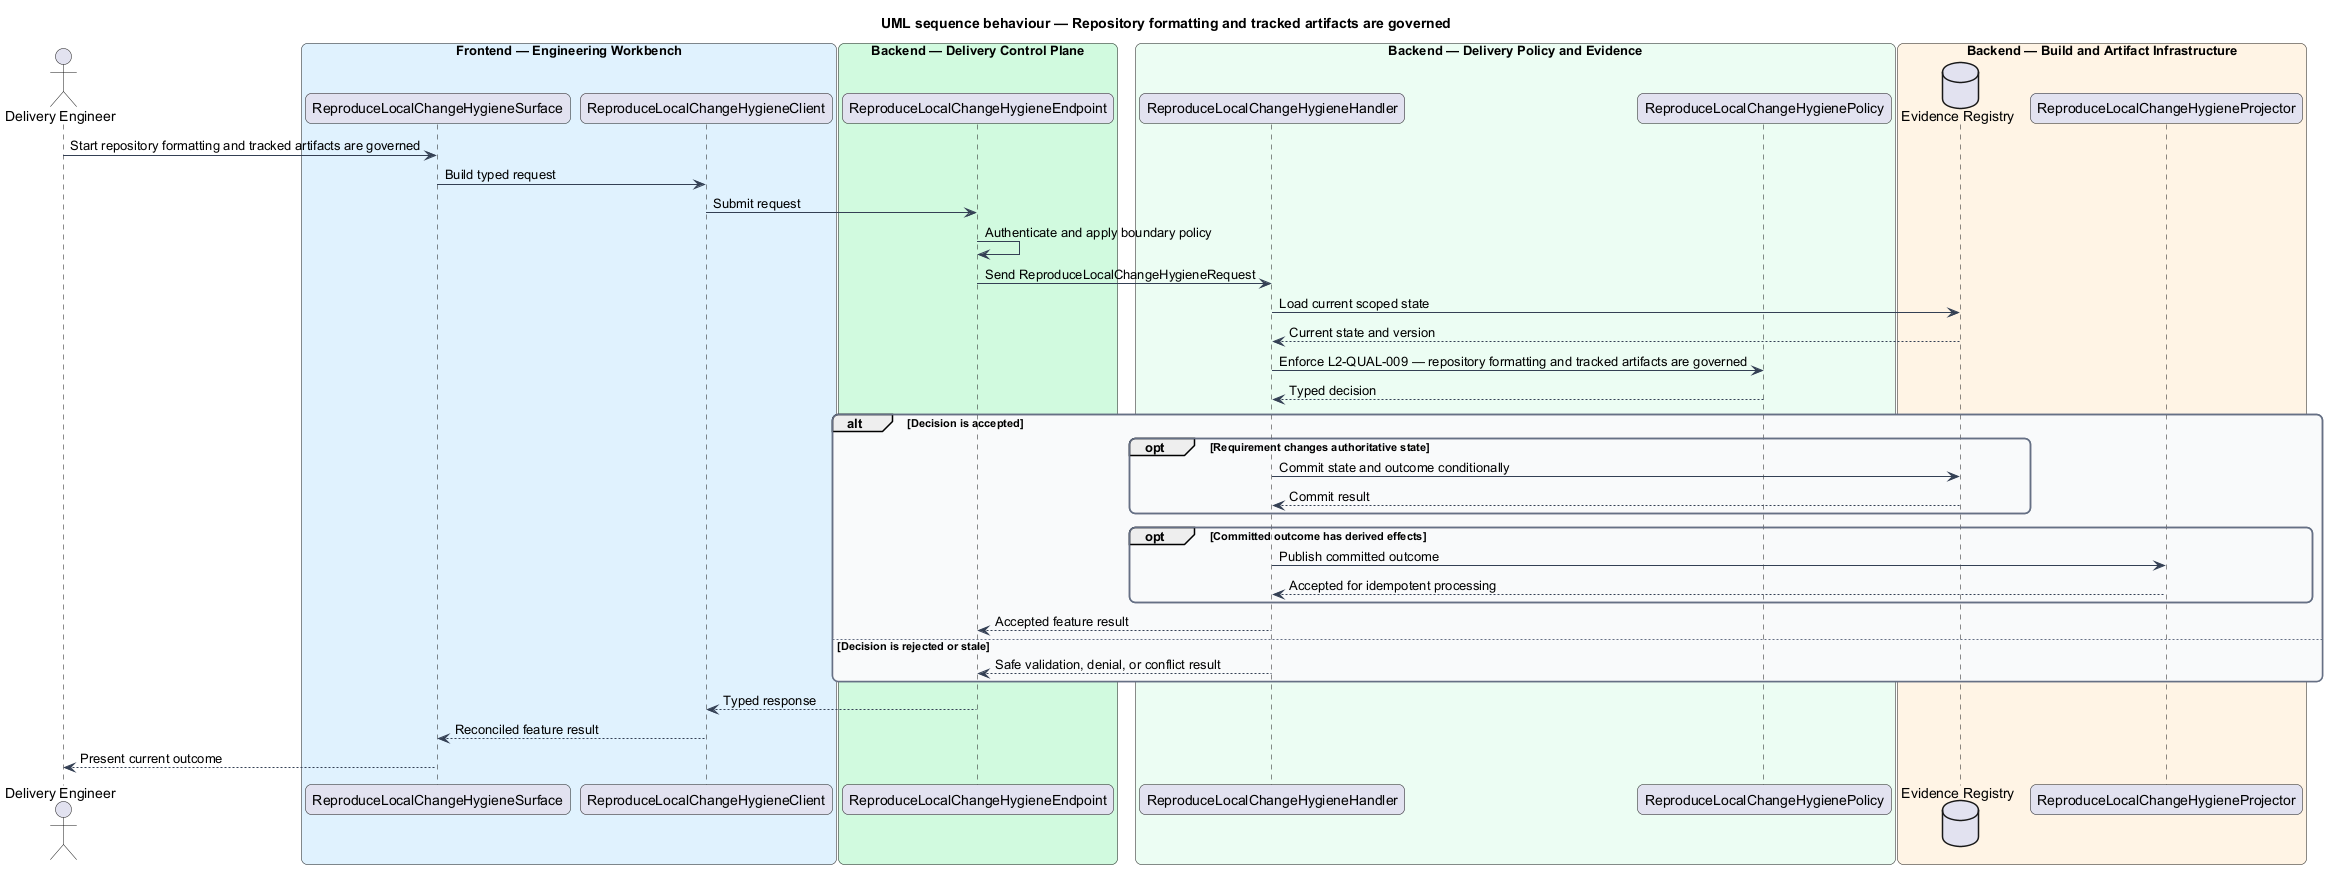

The diagram above was rendered by PlantUML. Its source (embedded in the PNG):
@startuml
title UML sequence behaviour — Repository formatting and tracked artifacts are governed
skinparam backgroundColor #FFFFFF
skinparam shadowing false
skinparam roundcorner 12
skinparam defaultFontName Arial
skinparam ArrowColor #344054
skinparam rectangle {
  BorderColor #344054
  FontColor #101828
}
skinparam package {
  BorderColor #667085
  FontColor #101828
  BackgroundColor #F9FAFB
}
actor "Delivery Engineer" as actor
box "Frontend — Engineering Workbench" #E0F2FE
  participant "ReproduceLocalChangeHygieneSurface" as surface
  participant "ReproduceLocalChangeHygieneClient" as client
end box
box "Backend — Delivery Control Plane" #D1FADF
  participant "ReproduceLocalChangeHygieneEndpoint" as endpoint
end box
box "Backend — Delivery Policy and Evidence" #ECFDF3
  participant "ReproduceLocalChangeHygieneHandler" as handler
  participant "ReproduceLocalChangeHygienePolicy" as policy
end box
box "Backend — Build and Artifact Infrastructure" #FFF4E5
  database "Evidence Registry" as store
  participant "ReproduceLocalChangeHygieneProjector" as projector
end box

actor -> surface : Start repository formatting and tracked artifacts are governed
surface -> client : Build typed request
client -> endpoint : Submit request
endpoint -> endpoint : Authenticate and apply boundary policy
endpoint -> handler : Send ReproduceLocalChangeHygieneRequest
handler -> store : Load current scoped state
store --> handler : Current state and version
handler -> policy : Enforce L2-QUAL-009 — repository formatting and tracked artifacts are governed
policy --> handler : Typed decision
alt Decision is accepted
  opt Requirement changes authoritative state
    handler -> store : Commit state and outcome conditionally
    store --> handler : Commit result
  end
  opt Committed outcome has derived effects
    handler -> projector : Publish committed outcome
    projector --> handler : Accepted for idempotent processing
  end
  handler --> endpoint : Accepted feature result
else Decision is rejected or stale
  handler --> endpoint : Safe validation, denial, or conflict result
end
endpoint --> client : Typed response
client --> surface : Reconciled feature result
surface --> actor : Present current outcome
@enduml